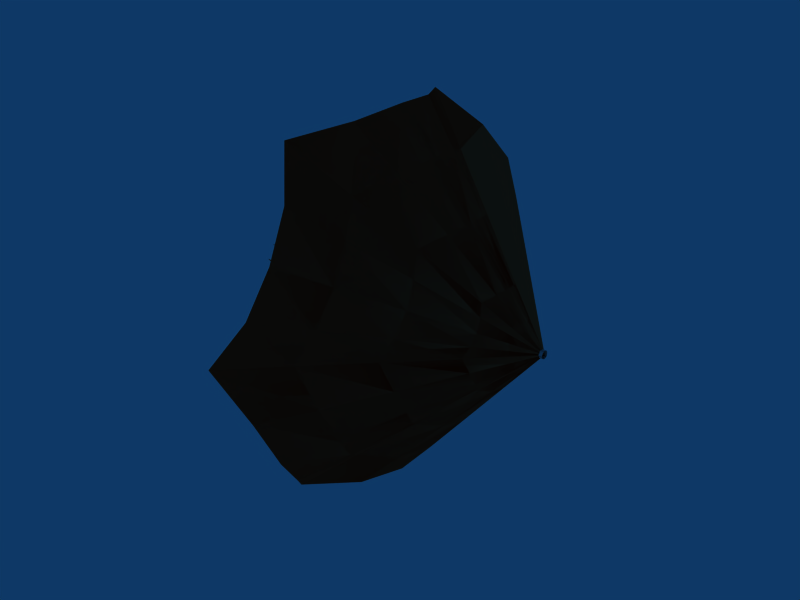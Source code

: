 # Source: winchrope.blend  (saved by Blender 2.49.2; exported with 4.5.12 LTS)
import bpy
from mathutils import Matrix  # noqa: F401  (used for matrix-valued properties, if any)

bpy.ops.wm.read_factory_settings(use_empty=True)
scene = bpy.context.scene
scene.name = 'Scene'

# ---- collections
col_collection_1 = bpy.data.collections.new('Collection 1'); scene.collection.children.link(col_collection_1)

# ---- materials (node trees are filled in below, after node groups)
mat_material_010 = bpy.data.materials.new('Material.010')
mat_material_010.alpha_threshold = 0.0
mat_material_010.diffuse_color = (0.8, 0.2915, 0.1584, 1.0)
mat_material_010.roughness = 0.5
mat_material_010.line_color = (0.0, 0.0, 0.0, 1.0)

# ---- material node trees

# ---- world
world_world = bpy.data.worlds.new('World'); scene.world = world_world
world_world.color = (0.05656, 0.2208, 0.4)
world_world.use_sun_shadow = False
world_world.sun_shadow_jitter_overblur = 0.0
world_world.cycles.sampling_method = 'MANUAL'
world_world.cycles.sample_map_resolution = 256

# ---- meshes
me_paraclosed = bpy.data.meshes.new('paraclosed')
me_paraclosed.from_pydata([(-1.6, 0.0375, 0.06495), (-1.344, 0.03701, 0.1378), (-1.259, 1.146e-08, 0.1424), (-1.344, -0.03701, 0.1378), (-1.6, -0.0375, 0.06495), (0.0, 0.0, 0.0), (-0.8, 0.0375, 0.06495), (-0.6959, 0.01926, 0.07185), (-0.6518, 5.859e-09, 0.07436), (-0.6959, -0.01926, 0.07185), (-0.8, -0.0375, 0.06495), (-1.2, 0.05625, 0.09743), (-0.4, 0.01875, 0.03248), (-1.042, 0.02883, 0.1076), (-0.3479, 0.009628, 0.03592), (-0.9762, 8.55e-09, 0.1113), (-0.3259, 2.908e-09, 0.03718), (-1.042, -0.02883, 0.1076), (-0.3479, -0.009628, 0.03592), (-1.2, -0.05625, 0.09743), (-0.4, -0.01875, 0.03248), (-0.4, 0.01875, 0.03248), (-1.2, 0.05625, 0.09743), (-0.3498, 0.02619, 0.0262), (-1.045, 0.07819, 0.07823), (-0.3286, 0.03206, 0.01851), (-0.9819, 0.09569, 0.05525), (-0.3498, 0.03579, 0.009582), (-1.045, 0.1068, 0.0286), (-0.4, 0.0375, 2.085e-09), (-1.2, 0.1125, 7.224e-09), (-0.8, 0.0375, 0.06495), (-0.6995, 0.05238, 0.0524), (-0.6572, 0.06412, 0.03702), (-0.6995, 0.07157, 0.01916), (-0.8, 0.075, 4.171e-09), (0.0, 0.0, 0.0), (-1.6, 0.0375, 0.06495), (-1.344, 0.1008, 0.101), (-1.259, 0.1233, 0.07118), (-1.344, 0.1378, 0.03685), (-1.6, 0.075, 4.171e-09), (-1.6, 0.0375, -0.06495), (-1.344, 0.1008, -0.101), (-1.259, 0.1233, -0.07118), (-1.344, 0.1378, -0.03685), (-1.6, 0.075, -1.221e-08), (0.0, 0.0, 0.0), (-0.8, 0.0375, -0.06495), (-0.6959, 0.05259, -0.0526), (-0.6518, 0.0644, -0.03718), (-0.6959, 0.07185, -0.01925), (-0.8, 0.075, -1.221e-08), (-1.2, 0.05625, -0.09743), (-0.4, 0.01875, -0.03248), (-1.042, 0.07874, -0.07875), (-0.3479, 0.0263, -0.0263), (-0.9762, 0.09642, -0.05567), (-0.3259, 0.0322, -0.01859), (-1.042, 0.1076, -0.02882), (-0.3479, 0.03592, -0.009623), (-1.2, 0.1125, -1.72e-08), (-0.4, 0.0375, -6.107e-09), (-0.4, 0.01875, -0.03248), (-1.2, 0.05625, -0.09743), (-0.3479, 0.009628, -0.03592), (-1.042, 0.02883, -0.1076), (-0.3259, -1.954e-09, -0.03718), (-0.9762, -7.389e-09, -0.1113), (-0.3479, -0.009628, -0.03592), (-1.042, -0.02883, -0.1076), (-0.4, -0.01875, -0.03248), (-1.2, -0.05625, -0.09743), (-0.8, 0.0375, -0.06495), (-0.6959, 0.01926, -0.07185), (-0.6518, -4.111e-09, -0.07436), (-0.6959, -0.01926, -0.07185), (-0.8, -0.0375, -0.06495), (0.0, 0.0, 0.0), (-1.6, 0.0375, -0.06495), (-1.344, 0.03701, -0.1378), (-1.259, -8.082e-09, -0.1424), (-1.344, -0.03701, -0.1378), (-1.6, -0.0375, -0.06495), (-1.6, -0.075, -6.107e-09), (-1.344, -0.1378, -0.03685), (-1.259, -0.1233, -0.07118), (-1.344, -0.1008, -0.101), (-1.6, -0.0375, -0.06495), (0.0, 0.0, 0.0), (-0.8, -0.075, -6.107e-09), (-0.6959, -0.07185, -0.01925), (-0.6518, -0.0644, -0.03718), (-0.6959, -0.05259, -0.0526), (-0.8, -0.0375, -0.06495), (-1.2, -0.1125, -1.11e-08), (-0.4, -0.0375, -3.053e-09), (-1.042, -0.1076, -0.02882), (-0.3479, -0.03592, -0.009623), (-0.9762, -0.09642, -0.05567), (-0.3259, -0.0322, -0.01859), (-1.042, -0.07874, -0.07875), (-0.3479, -0.0263, -0.0263), (-1.2, -0.05625, -0.09743), (-0.4, -0.01875, -0.03248), (-0.4, -0.0375, 5.288e-09), (-1.2, -0.1125, 1.393e-08), (-0.3479, -0.03592, 0.009623), (-1.042, -0.1076, 0.02882), (-0.3259, -0.0322, 0.01859), (-0.9762, -0.09642, 0.05567), (-0.3479, -0.0263, 0.0263), (-1.042, -0.07874, 0.07875), (-0.4, -0.01875, 0.03248), (-1.2, -0.05625, 0.09743), (-0.8, -0.075, 1.058e-08), (-0.6959, -0.07185, 0.01925), (-0.6518, -0.0644, 0.03718), (-0.6959, -0.05259, 0.0526), (-0.8, -0.0375, 0.06495), (0.0, 0.0, 0.0), (-1.6, -0.075, 1.058e-08), (-1.344, -0.1378, 0.03685), (-1.259, -0.1233, 0.07118), (-1.344, -0.1008, 0.101), (-1.6, -0.0375, 0.06495)], [], [(12, 5, 14), (6, 12, 14, 7), (0, 11, 13, 1), (11, 6, 7, 13), (14, 5, 16), (7, 14, 16, 8), (1, 13, 15, 2), (13, 7, 8, 15), (16, 5, 18), (8, 16, 18, 9), (2, 15, 17, 3), (15, 8, 9, 17), (18, 5, 20), (9, 18, 20, 10), (3, 17, 19, 4), (17, 9, 10, 19), (24, 32, 31, 22), (38, 24, 22, 37), (32, 23, 21, 31), (23, 36, 21), (26, 33, 32, 24), (39, 26, 24, 38), (33, 25, 23, 32), (25, 36, 23), (28, 34, 33, 26), (40, 28, 26, 39), (34, 27, 25, 33), (27, 36, 25), (30, 35, 34, 28), (41, 30, 28, 40), (35, 29, 27, 34), (29, 36, 27), (54, 47, 56), (48, 54, 56, 49), (42, 53, 55, 43), (53, 48, 49, 55), (56, 47, 58), (49, 56, 58, 50), (43, 55, 57, 44), (55, 49, 50, 57), (58, 47, 60), (50, 58, 60, 51), (44, 57, 59, 45), (57, 50, 51, 59), (60, 47, 62), (51, 60, 62, 52), (45, 59, 61, 46), (59, 51, 52, 61), (66, 74, 73, 64), (80, 66, 64, 79), (74, 65, 63, 73), (65, 78, 63), (68, 75, 74, 66), (81, 68, 66, 80), (75, 67, 65, 74), (67, 78, 65), (70, 76, 75, 68), (82, 70, 68, 81), (76, 69, 67, 75), (69, 78, 67), (72, 77, 76, 70), (83, 72, 70, 82), (77, 71, 69, 76), (71, 78, 69), (96, 89, 98), (90, 96, 98, 91), (84, 95, 97, 85), (95, 90, 91, 97), (98, 89, 100), (91, 98, 100, 92), (85, 97, 99, 86), (97, 91, 92, 99), (100, 89, 102), (92, 100, 102, 93), (86, 99, 101, 87), (99, 92, 93, 101), (102, 89, 104), (93, 102, 104, 94), (87, 101, 103, 88), (101, 93, 94, 103), (108, 116, 115, 106), (122, 108, 106, 121), (116, 107, 105, 115), (107, 120, 105), (110, 117, 116, 108), (123, 110, 108, 122), (117, 109, 107, 116), (109, 120, 107), (112, 118, 117, 110), (124, 112, 110, 123), (118, 111, 109, 117), (111, 120, 109), (114, 119, 118, 112), (125, 114, 112, 124), (119, 113, 111, 118), (113, 120, 111)])
me_paraclosed.polygons.foreach_set('use_smooth', [True] * 96)
me_paraclosed.materials.append(mat_material_010)
me_paraclosed.use_remesh_preserve_volume = False
me_paraclosed.use_remesh_preserve_attributes = False
me_paraclosed.use_mirror_vertex_groups = False
me_paraclosed.update()
me_paraopen = bpy.data.meshes.new('paraopen')
me_paraopen.from_pydata([(-1.0, 0.5, 0.866), (-0.8401, 0.2467, 0.9186), (-0.7869, 7.639e-08, 0.9491), (-0.8401, -0.2467, 0.9186), (-1.0, -0.5, 0.866), (0.0, 0.0, 0.0), (-0.5, 0.25, 0.433), (-0.4349, 0.1284, 0.479), (-0.4073, 3.906e-08, 0.4957), (-0.4349, -0.1284, 0.479), (-0.5, -0.25, 0.433), (-0.75, 0.375, 0.6495), (-0.25, 0.125, 0.2165), (-0.6514, 0.1922, 0.7171), (-0.2175, 0.06419, 0.2395), (-0.6101, 5.7e-08, 0.7422), (-0.2037, 1.939e-08, 0.2479), (-0.6514, -0.1922, 0.7171), (-0.2175, -0.06419, 0.2395), (-0.75, -0.375, 0.6495), (-0.25, -0.125, 0.2165), (-0.25, 0.125, 0.2165), (-0.75, 0.375, 0.6495), (-0.2186, 0.1746, 0.1747), (-0.6532, 0.5212, 0.5215), (-0.2054, 0.2138, 0.1234), (-0.6137, 0.6379, 0.3683), (-0.2186, 0.2386, 0.06388), (-0.6532, 0.7123, 0.1906), (-0.25, 0.25, 1.39e-08), (-0.75, 0.75, 4.816e-08), (-0.5, 0.25, 0.433), (-0.4372, 0.3492, 0.3493), (-0.4107, 0.4274, 0.2468), (-0.4372, 0.4771, 0.1277), (-0.5, 0.5, 2.781e-08), (0.0, 0.0, 0.0), (-1.0, 0.5, 0.866), (-0.8401, 0.6722, 0.673), (-0.7869, 0.8219, 0.4745), (-0.8401, 0.9189, 0.2456), (-1.0, 1.0, 5.561e-08), (-1.0, 0.5, -0.866), (-0.8401, 0.6722, -0.673), (-0.7869, 0.8219, -0.4745), (-0.8401, 0.9189, -0.2456), (-1.0, 1.0, -1.628e-07), (0.0, 0.0, 0.0), (-0.5, 0.25, -0.433), (-0.4349, 0.3506, -0.3507), (-0.4073, 0.4293, -0.2479), (-0.4349, 0.479, -0.1283), (-0.5, 0.5, -8.142e-08), (-0.75, 0.375, -0.6495), (-0.25, 0.125, -0.2165), (-0.6514, 0.5249, -0.525), (-0.2175, 0.1753, -0.1753), (-0.6101, 0.6428, -0.3711), (-0.2037, 0.2147, -0.1239), (-0.6514, 0.7171, -0.1921), (-0.2175, 0.2395, -0.06415), (-0.75, 0.75, -1.147e-07), (-0.25, 0.25, -4.071e-08), (-0.25, 0.125, -0.2165), (-0.75, 0.375, -0.6495), (-0.2175, 0.06419, -0.2395), (-0.6514, 0.1922, -0.7171), (-0.2037, -1.303e-08, -0.2479), (-0.6101, -4.926e-08, -0.7422), (-0.2175, -0.06419, -0.2395), (-0.6514, -0.1922, -0.7171), (-0.25, -0.125, -0.2165), (-0.75, -0.375, -0.6495), (-0.5, 0.25, -0.433), (-0.4349, 0.1284, -0.479), (-0.4073, -2.741e-08, -0.4957), (-0.4349, -0.1284, -0.479), (-0.5, -0.25, -0.433), (0.0, 0.0, 0.0), (-1.0, 0.5, -0.866), (-0.8401, 0.2467, -0.9186), (-0.7869, -5.388e-08, -0.9491), (-0.8401, -0.2467, -0.9186), (-1.0, -0.5, -0.866), (-1.0, -1.0, -8.142e-08), (-0.8401, -0.9189, -0.2456), (-0.7869, -0.8219, -0.4745), (-0.8401, -0.6722, -0.673), (-1.0, -0.5, -0.866), (0.0, 0.0, 0.0), (-0.5, -0.5, -4.071e-08), (-0.4349, -0.479, -0.1283), (-0.4073, -0.4293, -0.2479), (-0.4349, -0.3506, -0.3507), (-0.5, -0.25, -0.433), (-0.75, -0.75, -7.397e-08), (-0.25, -0.25, -2.036e-08), (-0.6514, -0.7171, -0.1921), (-0.2175, -0.2395, -0.06415), (-0.6101, -0.6428, -0.3711), (-0.2037, -0.2147, -0.1239), (-0.6514, -0.5249, -0.525), (-0.2175, -0.1753, -0.1753), (-0.75, -0.375, -0.6495), (-0.25, -0.125, -0.2165), (-0.25, -0.25, 3.526e-08), (-0.75, -0.75, 9.286e-08), (-0.2175, -0.2395, 0.06415), (-0.6514, -0.7171, 0.1921), (-0.2037, -0.2147, 0.1239), (-0.6101, -0.6428, 0.3711), (-0.2175, -0.1753, 0.1753), (-0.6514, -0.5249, 0.525), (-0.25, -0.125, 0.2165), (-0.75, -0.375, 0.6495), (-0.5, -0.5, 7.051e-08), (-0.4349, -0.479, 0.1283), (-0.4073, -0.4293, 0.2479), (-0.4349, -0.3506, 0.3507), (-0.5, -0.25, 0.433), (0.0, 0.0, 0.0), (-1.0, -1.0, 1.41e-07), (-0.8401, -0.9189, 0.2456), (-0.7869, -0.8219, 0.4745), (-0.8401, -0.6722, 0.673), (-1.0, -0.5, 0.866)], [], [(12, 5, 14), (6, 12, 14, 7), (0, 11, 13, 1), (11, 6, 7, 13), (14, 5, 16), (7, 14, 16, 8), (1, 13, 15, 2), (13, 7, 8, 15), (16, 5, 18), (8, 16, 18, 9), (2, 15, 17, 3), (15, 8, 9, 17), (18, 5, 20), (9, 18, 20, 10), (3, 17, 19, 4), (17, 9, 10, 19), (24, 32, 31, 22), (38, 24, 22, 37), (32, 23, 21, 31), (23, 36, 21), (26, 33, 32, 24), (39, 26, 24, 38), (33, 25, 23, 32), (25, 36, 23), (28, 34, 33, 26), (40, 28, 26, 39), (34, 27, 25, 33), (27, 36, 25), (30, 35, 34, 28), (41, 30, 28, 40), (35, 29, 27, 34), (29, 36, 27), (54, 47, 56), (48, 54, 56, 49), (42, 53, 55, 43), (53, 48, 49, 55), (56, 47, 58), (49, 56, 58, 50), (43, 55, 57, 44), (55, 49, 50, 57), (58, 47, 60), (50, 58, 60, 51), (44, 57, 59, 45), (57, 50, 51, 59), (60, 47, 62), (51, 60, 62, 52), (45, 59, 61, 46), (59, 51, 52, 61), (66, 74, 73, 64), (80, 66, 64, 79), (74, 65, 63, 73), (65, 78, 63), (68, 75, 74, 66), (81, 68, 66, 80), (75, 67, 65, 74), (67, 78, 65), (70, 76, 75, 68), (82, 70, 68, 81), (76, 69, 67, 75), (69, 78, 67), (72, 77, 76, 70), (83, 72, 70, 82), (77, 71, 69, 76), (71, 78, 69), (96, 89, 98), (90, 96, 98, 91), (84, 95, 97, 85), (95, 90, 91, 97), (98, 89, 100), (91, 98, 100, 92), (85, 97, 99, 86), (97, 91, 92, 99), (100, 89, 102), (92, 100, 102, 93), (86, 99, 101, 87), (99, 92, 93, 101), (102, 89, 104), (93, 102, 104, 94), (87, 101, 103, 88), (101, 93, 94, 103), (108, 116, 115, 106), (122, 108, 106, 121), (116, 107, 105, 115), (107, 120, 105), (110, 117, 116, 108), (123, 110, 108, 122), (117, 109, 107, 116), (109, 120, 107), (112, 118, 117, 110), (124, 112, 110, 123), (118, 111, 109, 117), (111, 120, 109), (114, 119, 118, 112), (125, 114, 112, 124), (119, 113, 111, 118), (113, 120, 111)])
me_paraopen.polygons.foreach_set('use_smooth', [True] * 96)
me_paraopen.materials.append(mat_material_010)
me_paraopen.use_remesh_preserve_volume = False
me_paraopen.use_remesh_preserve_attributes = False
me_paraopen.use_mirror_vertex_groups = False
me_paraopen.update()
me_winchrope = bpy.data.meshes.new('winchrope')
me_winchrope.from_pydata([(9.313e-10, 0.01414, -0.01414), (0.0, 0.005176, -0.01932), (0.0, -0.005176, -0.01932), (9.313e-10, -0.01414, -0.01414), (0.0, -0.01932, -0.005176), (0.0, -0.01932, 0.005176), (-9.313e-10, -0.01414, 0.01414), (0.0, -0.005176, 0.01932), (0.0, 0.005176, 0.01932), (-9.313e-10, 0.01414, 0.01414), (0.0, 0.01932, 0.005176), (0.0, 0.01932, -0.005176), (-1.0, 0.01414, -0.01414), (-1.0, 0.005176, -0.01932), (-1.0, -0.005176, -0.01932), (-1.0, -0.01414, -0.01414), (-1.0, -0.01932, -0.005176), (-1.0, -0.01932, 0.005176), (-1.0, -0.01414, 0.01414), (-1.0, -0.005176, 0.01932), (-1.0, 0.005176, 0.01932), (-1.0, 0.01414, 0.01414), (-1.0, 0.01932, 0.005176), (-1.0, 0.01932, -0.005176)], [], [(1, 0, 12, 13), (1, 2, 14, 13), (2, 3, 15, 14), (4, 3, 15, 16), (4, 5, 17, 16), (5, 6, 18, 17), (6, 7, 19, 18), (8, 7, 19, 20), (8, 9, 21, 20), (9, 10, 22, 21), (10, 11, 23, 22), (11, 0, 12, 23)])
me_winchrope.polygons.foreach_set('use_smooth', [True] * 12)
me_winchrope.use_remesh_preserve_volume = False
me_winchrope.use_remesh_preserve_attributes = False
me_winchrope.use_mirror_vertex_groups = False
me_winchrope.update()
me_parachute = bpy.data.meshes.new('parachute')
me_parachute.from_pydata([(-1.0, 0.5, 0.866), (-0.8401, 0.2467, 0.9186), (-0.7869, 7.639e-08, 0.9491), (-0.8401, -0.2467, 0.9186), (-1.0, -0.5, 0.866), (0.0, 0.0, 0.0), (-0.5, 0.25, 0.433), (-0.4349, 0.1284, 0.479), (-0.4073, 3.906e-08, 0.4957), (-0.4349, -0.1284, 0.479), (-0.5, -0.25, 0.433), (-0.75, 0.375, 0.6495), (-0.25, 0.125, 0.2165), (-0.6514, 0.1922, 0.7171), (-0.2175, 0.06419, 0.2395), (-0.6101, 5.7e-08, 0.7422), (-0.2037, 1.939e-08, 0.2479), (-0.6514, -0.1922, 0.7171), (-0.2175, -0.06419, 0.2395), (-0.75, -0.375, 0.6495), (-0.25, -0.125, 0.2165), (-0.25, 0.125, 0.2165), (-0.75, 0.375, 0.6495), (-0.2175, 0.1753, 0.1753), (-0.6514, 0.5249, 0.525), (-0.2037, 0.2147, 0.1239), (-0.6101, 0.6428, 0.3711), (-0.2175, 0.2395, 0.06415), (-0.6514, 0.7171, 0.1921), (-0.25, 0.25, 1.39e-08), (-0.75, 0.75, 4.816e-08), (-0.5, 0.25, 0.433), (-0.4349, 0.3506, 0.3507), (-0.4073, 0.4293, 0.2479), (-0.4349, 0.479, 0.1283), (-0.5, 0.5, 2.781e-08), (0.0, 0.0, 0.0), (-1.0, 0.5, 0.866), (-0.8401, 0.6722, 0.673), (-0.7869, 0.8219, 0.4745), (-0.8401, 0.9189, 0.2456), (-1.0, 1.0, 5.561e-08), (-1.0, 0.5, -0.866), (-0.8401, 0.6722, -0.673), (-0.7869, 0.8219, -0.4745), (-0.8401, 0.9189, -0.2456), (-1.0, 1.0, -1.628e-07), (0.0, 0.0, 0.0), (-0.5, 0.25, -0.433), (-0.4349, 0.3506, -0.3507), (-0.4073, 0.4293, -0.2479), (-0.4349, 0.479, -0.1283), (-0.5, 0.5, -8.142e-08), (-0.75, 0.375, -0.6495), (-0.25, 0.125, -0.2165), (-0.6514, 0.5249, -0.525), (-0.2175, 0.1753, -0.1753), (-0.6101, 0.6428, -0.3711), (-0.2037, 0.2147, -0.1239), (-0.6514, 0.7171, -0.1921), (-0.2175, 0.2395, -0.06415), (-0.75, 0.75, -1.147e-07), (-0.25, 0.25, -4.071e-08), (-0.25, 0.125, -0.2165), (-0.75, 0.375, -0.6495), (-0.2175, 0.06419, -0.2395), (-0.6514, 0.1922, -0.7171), (-0.2037, -1.303e-08, -0.2479), (-0.6101, -4.926e-08, -0.7422), (-0.2175, -0.06419, -0.2395), (-0.6514, -0.1922, -0.7171), (-0.25, -0.125, -0.2165), (-0.75, -0.375, -0.6495), (-0.5, 0.25, -0.433), (-0.4349, 0.1284, -0.479), (-0.4073, -2.741e-08, -0.4957), (-0.4349, -0.1284, -0.479), (-0.5, -0.25, -0.433), (0.0, 0.0, 0.0), (-1.0, 0.5, -0.866), (-0.8401, 0.2467, -0.9186), (-0.7869, -5.388e-08, -0.9491), (-0.8401, -0.2467, -0.9186), (-1.0, -0.5, -0.866), (-1.0, -1.0, -8.142e-08), (-0.8401, -0.9189, -0.2456), (-0.7869, -0.8219, -0.4745), (-0.8401, -0.6722, -0.673), (-1.0, -0.5, -0.866), (0.0, 0.0, 0.0), (-0.5, -0.5, -4.071e-08), (-0.4349, -0.479, -0.1283), (-0.4073, -0.4293, -0.2479), (-0.4349, -0.3506, -0.3507), (-0.5, -0.25, -0.433), (-0.75, -0.75, -7.397e-08), (-0.25, -0.25, -2.036e-08), (-0.6514, -0.7171, -0.1921), (-0.2175, -0.2395, -0.06415), (-0.6101, -0.6428, -0.3711), (-0.2037, -0.2147, -0.1239), (-0.6514, -0.5249, -0.525), (-0.2175, -0.1753, -0.1753), (-0.75, -0.375, -0.6495), (-0.25, -0.125, -0.2165), (-0.25, -0.25, 3.526e-08), (-0.75, -0.75, 9.286e-08), (-0.2175, -0.2395, 0.06415), (-0.6514, -0.7171, 0.1921), (-0.2037, -0.2147, 0.1239), (-0.6101, -0.6428, 0.3711), (-0.2175, -0.1753, 0.1753), (-0.6514, -0.5249, 0.525), (-0.25, -0.125, 0.2165), (-0.75, -0.375, 0.6495), (-0.5, -0.5, 7.051e-08), (-0.4349, -0.479, 0.1283), (-0.4073, -0.4293, 0.2479), (-0.4349, -0.3506, 0.3507), (-0.5, -0.25, 0.433), (0.0, 0.0, 0.0), (-1.0, -1.0, 1.41e-07), (-0.8401, -0.9189, 0.2456), (-0.7869, -0.8219, 0.4745), (-0.8401, -0.6722, 0.673), (-1.0, -0.5, 0.866)], [], [(12, 5, 14), (6, 12, 14, 7), (0, 11, 13, 1), (11, 6, 7, 13), (14, 5, 16), (7, 14, 16, 8), (1, 13, 15, 2), (13, 7, 8, 15), (16, 5, 18), (8, 16, 18, 9), (2, 15, 17, 3), (15, 8, 9, 17), (18, 5, 20), (9, 18, 20, 10), (3, 17, 19, 4), (17, 9, 10, 19), (24, 32, 31, 22), (38, 24, 22, 37), (32, 23, 21, 31), (23, 36, 21), (26, 33, 32, 24), (39, 26, 24, 38), (33, 25, 23, 32), (25, 36, 23), (28, 34, 33, 26), (40, 28, 26, 39), (34, 27, 25, 33), (27, 36, 25), (30, 35, 34, 28), (41, 30, 28, 40), (35, 29, 27, 34), (29, 36, 27), (54, 47, 56), (48, 54, 56, 49), (42, 53, 55, 43), (53, 48, 49, 55), (56, 47, 58), (49, 56, 58, 50), (43, 55, 57, 44), (55, 49, 50, 57), (58, 47, 60), (50, 58, 60, 51), (44, 57, 59, 45), (57, 50, 51, 59), (60, 47, 62), (51, 60, 62, 52), (45, 59, 61, 46), (59, 51, 52, 61), (66, 74, 73, 64), (80, 66, 64, 79), (74, 65, 63, 73), (65, 78, 63), (68, 75, 74, 66), (81, 68, 66, 80), (75, 67, 65, 74), (67, 78, 65), (70, 76, 75, 68), (82, 70, 68, 81), (76, 69, 67, 75), (69, 78, 67), (72, 77, 76, 70), (83, 72, 70, 82), (77, 71, 69, 76), (71, 78, 69), (96, 89, 98), (90, 96, 98, 91), (84, 95, 97, 85), (95, 90, 91, 97), (98, 89, 100), (91, 98, 100, 92), (85, 97, 99, 86), (97, 91, 92, 99), (100, 89, 102), (92, 100, 102, 93), (86, 99, 101, 87), (99, 92, 93, 101), (102, 89, 104), (93, 102, 104, 94), (87, 101, 103, 88), (101, 93, 94, 103), (108, 116, 115, 106), (122, 108, 106, 121), (116, 107, 105, 115), (107, 120, 105), (110, 117, 116, 108), (123, 110, 108, 122), (117, 109, 107, 116), (109, 120, 107), (112, 118, 117, 110), (124, 112, 110, 123), (118, 111, 109, 117), (111, 120, 109), (114, 119, 118, 112), (125, 114, 112, 124), (119, 113, 111, 118), (113, 120, 111)])
me_parachute.polygons.foreach_set('use_smooth', [0, 0, 0, 0, 0, 1, 1, 1, 0, 1, 1, 1, 0, 0, 0, 0, 0, 0, 0, 0, 1, 1, 1, 0, 1, 1, 1, 0, 0, 0, 0, 0, 0, 0, 0, 0, 0, 1, 1, 1, 0, 1, 1, 1, 0, 0, 0, 0, 0, 0, 0, 0, 1, 1, 1, 0, 1, 1, 1, 0, 0, 0, 0, 0, 0, 0, 0, 0, 0, 1, 1, 1, 0, 1, 1, 1, 0, 0, 0, 0, 0, 0, 0, 0, 1, 1, 1, 0, 1, 1, 1, 0, 0, 0, 0, 0])
me_parachute.materials.append(mat_material_010)
me_parachute.use_remesh_preserve_volume = False
me_parachute.use_remesh_preserve_attributes = False
me_parachute.use_mirror_vertex_groups = False
me_parachute.update()

# ---- objects
ob_paraclosed = bpy.data.objects.new('paraclosed', me_paraclosed)
ob_paraopen = bpy.data.objects.new('paraopen', me_paraopen)
ob_winchrope = bpy.data.objects.new('winchrope', me_winchrope)
ob_parachute = bpy.data.objects.new('parachute', me_parachute)

# ---- transforms, parenting, visibility, modifiers, constraints
ob_paraclosed.location = (0.0, 0.0, 0.0)
ob_paraclosed.lock_rotations_4d = False
ob_paraclosed.empty_display_type = 'ARROWS'
ob_paraclosed.lineart.crease_threshold = 0.0
ob_paraopen.location = (0.0, 0.0, 0.0)
ob_paraopen.lock_rotations_4d = False
ob_paraopen.empty_display_type = 'ARROWS'
ob_paraopen.lineart.crease_threshold = 0.0
ob_winchrope.location = (0.0, 0.0, 0.0)
ob_winchrope.lock_rotations_4d = False
ob_winchrope.empty_display_type = 'ARROWS'
ob_winchrope.lineart.crease_threshold = 0.0
ob_parachute.location = (0.0, 0.0, 0.0)
ob_parachute.lock_rotations_4d = False
ob_parachute.empty_display_type = 'ARROWS'
ob_parachute.hide_viewport = True
ob_parachute.lineart.crease_threshold = 0.0

# ---- collection membership
col_collection_1.objects.link(ob_paraclosed)
col_collection_1.objects.link(ob_paraopen)
col_collection_1.objects.link(ob_winchrope)
col_collection_1.objects.link(ob_parachute)

# ---- scene / render settings (as saved in the file)
scene.frame_start = 1; scene.frame_end = 250; scene.frame_set(1)
scene.render.engine = 'BLENDER_EEVEE_NEXT'
scene.render.image_settings.file_format = 'JPEG'
scene.render.image_settings.color_mode = 'RGB'
scene.render.image_settings.compression = 90
scene.render.resolution_x = 800
scene.render.resolution_y = 600
scene.render.pixel_aspect_x = 100.0
scene.render.pixel_aspect_y = 100.0
scene.render.fps = 25
scene.render.dither_intensity = 0.0
scene.render.use_compositing = False
scene.render.use_sequencer = False
scene.render.bake_margin = 2
scene.render.bake_bias = 0.0
scene.render.use_stamp_time = False
scene.render.use_stamp_date = False
scene.render.use_stamp_frame = False
scene.render.use_stamp_camera = False
scene.render.use_stamp_scene = False
scene.render.use_stamp_filename = False
scene.render.use_stamp_render_time = False
scene.render.stamp_font_size = 0
scene.cycles.use_denoising = False
scene.cycles.samples = 10
scene.cycles.sampling_pattern = 'TABULATED_SOBOL'
scene.cycles.light_sampling_threshold = 0.0
scene.cycles.use_adaptive_sampling = False
scene.cycles.use_light_tree = False
scene.cycles.blur_glossy = 0.0
scene.cycles.volume_bounces = 1
scene.cycles.pixel_filter_type = 'GAUSSIAN'
scene.cycles.sample_clamp_indirect = 0.0
scene.view_settings.view_transform = 'Raw'
bpy.context.view_layer.update()

# ---- added for rendering (the .blend has no active camera): camera
cam_auto = bpy.data.cameras.new('AutoCamera')
cam_auto.lens = 50.0
cam_auto.sensor_width = 36.0
cam_auto.clip_end = 1000.0
ob_auto_camera = bpy.data.objects.new('AutoCamera', cam_auto)
scene.collection.objects.link(ob_auto_camera)
ob_auto_camera.location = (2.14956, -3.53947, 2.35964)
ob_auto_camera.rotation_euler = (1.09748, -7.21219e-08, 0.694738)
scene.camera = ob_auto_camera
bpy.context.view_layer.update()
